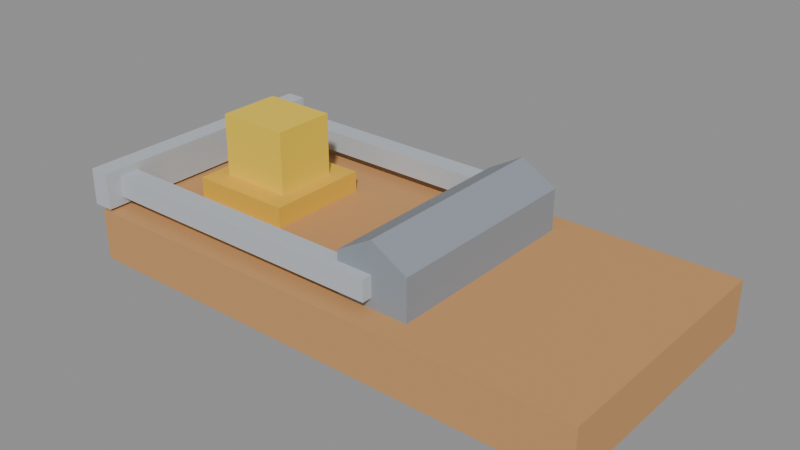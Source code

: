 # Source: mousetrap.blend  (saved by Blender 5.0.119; exported with 4.5.12 LTS)
import bpy
from mathutils import Matrix  # noqa: F401  (used for matrix-valued properties, if any)

bpy.ops.wm.read_factory_settings(use_empty=True)
scene = bpy.context.scene
scene.name = 'Scene'

# ---- materials (node trees are filled in below, after node groups)
mat_w_c89560 = bpy.data.materials.new('W_c89560')
mat_w_c89560.diffuse_color = (0.7843, 0.5843, 0.3765, 1.0)
mat_m_e8b83a = bpy.data.materials.new('M_e8b83a')
mat_m_e8b83a.diffuse_color = (0.9098, 0.7216, 0.2275, 1.0)
mat_c_f2cf3c = bpy.data.materials.new('C_f2cf3c')
mat_c_f2cf3c.diffuse_color = (0.949, 0.8118, 0.2353, 1.0)
mat_m_8e969f = bpy.data.materials.new('M_8e969f')
mat_m_8e969f.diffuse_color = (0.5569, 0.5882, 0.6235, 1.0)
mat_m_b9c0c8 = bpy.data.materials.new('M_b9c0c8')
mat_m_b9c0c8.diffuse_color = (0.7255, 0.7529, 0.7843, 1.0)

# ---- material node trees
mat_w_c89560.use_nodes = True; mat_w_c89560.node_tree.nodes.clear()
_N = mat_w_c89560.node_tree.nodes; _L = mat_w_c89560.node_tree.links
n0 = _N.new('ShaderNodeBsdfPrincipled'); n0.name = 'Principled BSDF'; n0.location = (-200, 100)
n0.inputs[0].default_value = (0.5776, 0.3005, 0.117, 1.0)
n0.inputs[2].default_value = 0.75
n1 = _N.new('ShaderNodeOutputMaterial'); n1.name = 'Material Output'; n1.location = (200, 100)
_L.new(n0.outputs[0], n1.inputs[0])
n1.is_active_output = True
mat_m_e8b83a.use_nodes = True; mat_m_e8b83a.node_tree.nodes.clear()
_N = mat_m_e8b83a.node_tree.nodes; _L = mat_m_e8b83a.node_tree.links
n0 = _N.new('ShaderNodeBsdfPrincipled'); n0.name = 'Principled BSDF'; n0.location = (-200, 100)
n0.inputs[0].default_value = (0.807, 0.4793, 0.04231, 1.0)
n0.inputs[2].default_value = 0.75
n1 = _N.new('ShaderNodeOutputMaterial'); n1.name = 'Material Output'; n1.location = (200, 100)
_L.new(n0.outputs[0], n1.inputs[0])
n1.is_active_output = True
mat_c_f2cf3c.use_nodes = True; mat_c_f2cf3c.node_tree.nodes.clear()
_N = mat_c_f2cf3c.node_tree.nodes; _L = mat_c_f2cf3c.node_tree.links
n0 = _N.new('ShaderNodeBsdfPrincipled'); n0.name = 'Principled BSDF'; n0.location = (-200, 100)
n0.inputs[0].default_value = (0.8879, 0.624, 0.04519, 1.0)
n0.inputs[2].default_value = 0.75
n1 = _N.new('ShaderNodeOutputMaterial'); n1.name = 'Material Output'; n1.location = (200, 100)
_L.new(n0.outputs[0], n1.inputs[0])
n1.is_active_output = True
mat_m_8e969f.use_nodes = True; mat_m_8e969f.node_tree.nodes.clear()
_N = mat_m_8e969f.node_tree.nodes; _L = mat_m_8e969f.node_tree.links
n0 = _N.new('ShaderNodeBsdfPrincipled'); n0.name = 'Principled BSDF'; n0.location = (-200, 100)
n0.inputs[0].default_value = (0.2705, 0.305, 0.3467, 1.0)
n0.inputs[2].default_value = 0.75
n1 = _N.new('ShaderNodeOutputMaterial'); n1.name = 'Material Output'; n1.location = (200, 100)
_L.new(n0.outputs[0], n1.inputs[0])
n1.is_active_output = True
mat_m_b9c0c8.use_nodes = True; mat_m_b9c0c8.node_tree.nodes.clear()
_N = mat_m_b9c0c8.node_tree.nodes; _L = mat_m_b9c0c8.node_tree.links
n0 = _N.new('ShaderNodeBsdfPrincipled'); n0.name = 'Principled BSDF'; n0.location = (-200, 100)
n0.inputs[0].default_value = (0.4851, 0.5271, 0.5776, 1.0)
n0.inputs[2].default_value = 0.75
n1 = _N.new('ShaderNodeOutputMaterial'); n1.name = 'Material Output'; n1.location = (200, 100)
_L.new(n0.outputs[0], n1.inputs[0])
n1.is_active_output = True

# ---- meshes
me_mousetrap = bpy.data.meshes.new('mousetrap')
me_mousetrap.from_pydata([(-0.2, -0.1, 0.0), (-0.2, -0.1, 0.04), (-0.2, 0.1, 0.0), (-0.2, 0.1, 0.04), (0.2, -0.1, 0.0), (0.2, -0.1, 0.04), (0.2, 0.1, 0.0), (0.2, 0.1, 0.04), (-0.16, -0.04, 0.04), (-0.16, -0.04, 0.056), (-0.16, 0.04, 0.04), (-0.16, 0.04, 0.056), (-0.08, -0.04, 0.04), (-0.08, -0.04, 0.056), (-0.08, 0.04, 0.04), (-0.08, 0.04, 0.056), (-0.148, -0.024, 0.056), (-0.148, -0.024, 0.104), (-0.148, 0.024, 0.056), (-0.148, 0.024, 0.104), (-0.092, -0.024, 0.056), (-0.092, -0.024, 0.104), (-0.092, 0.024, 0.056), (-0.092, 0.024, 0.104), (0.04, 0.08, 0.088), (0.04, -0.08, 0.088), (0.06771, 0.08, 0.072), (0.06771, -0.08, 0.072), (0.06771, 0.08, 0.04), (0.06771, -0.08, 0.04), (0.04, 0.08, 0.024), (0.04, -0.08, 0.024), (0.01229, 0.08, 0.04), (0.01229, -0.08, 0.04), (0.01229, 0.08, 0.072), (0.01229, -0.08, 0.072)], [], [(0, 1, 3, 2), (2, 3, 7, 6), (6, 7, 5, 4), (4, 5, 1, 0), (2, 6, 4, 0), (7, 3, 1, 5), (8, 9, 11, 10), (10, 11, 15, 14), (14, 15, 13, 12), (12, 13, 9, 8), (10, 14, 12, 8), (15, 11, 9, 13), (16, 17, 19, 18), (18, 19, 23, 22), (22, 23, 21, 20), (20, 21, 17, 16), (18, 22, 20, 16), (23, 19, 17, 21), (24, 25, 27, 26), (26, 27, 29, 28), (28, 29, 31, 30), (30, 31, 33, 32), (27, 25, 35, 33, 31, 29), (32, 33, 35, 34), (34, 35, 25, 24), (24, 26, 28, 30, 32, 34)])
me_mousetrap.polygons.foreach_set('material_index', [0, 0, 0, 0, 0, 0, 1, 1, 1, 1, 1, 1, 2, 2, 2, 2, 2, 2, 3, 3, 3, 3, 3, 3, 3, 3])
me_mousetrap.materials.append(mat_w_c89560)
me_mousetrap.materials.append(mat_m_e8b83a)
me_mousetrap.materials.append(mat_c_f2cf3c)
me_mousetrap.materials.append(mat_m_8e969f)
me_mousetrap.update()
me_mech_snap = bpy.data.meshes.new('MECH_snap')
me_mech_snap.from_pydata([(-0.24, -0.088, -0.008), (-0.24, -0.088, 0.008), (-0.24, -0.072, -0.008), (-0.24, -0.072, 0.008), (0.0, -0.088, -0.008), (0.0, -0.088, 0.008), (0.0, -0.072, -0.008), (0.0, -0.072, 0.008), (-0.24, 0.072, -0.008), (-0.24, 0.072, 0.008), (-0.24, 0.088, -0.008), (-0.24, 0.088, 0.008), (0.0, 0.072, -0.008), (0.0, 0.072, 0.008), (0.0, 0.088, -0.008), (0.0, 0.088, 0.008), (-0.248, -0.1, -0.014), (-0.248, -0.1, 0.014), (-0.248, 0.1, -0.014), (-0.248, 0.1, 0.014), (-0.232, -0.1, -0.014), (-0.232, -0.1, 0.014), (-0.232, 0.1, -0.014), (-0.232, 0.1, 0.014)], [], [(0, 1, 3, 2), (2, 3, 7, 6), (6, 7, 5, 4), (4, 5, 1, 0), (2, 6, 4, 0), (7, 3, 1, 5), (8, 9, 11, 10), (10, 11, 15, 14), (14, 15, 13, 12), (12, 13, 9, 8), (10, 14, 12, 8), (15, 11, 9, 13), (16, 17, 19, 18), (18, 19, 23, 22), (22, 23, 21, 20), (20, 21, 17, 16), (18, 22, 20, 16), (23, 19, 17, 21)])
me_mech_snap.materials.append(mat_m_b9c0c8)
me_mech_snap.update()

# ---- objects
ob_mousetrap = bpy.data.objects.new('mousetrap', me_mousetrap)
ob_mech_snap = bpy.data.objects.new('MECH_snap', me_mech_snap)
ob_zone_trap = bpy.data.objects.new('ZONE_trap', None)

# ---- transforms, parenting, visibility, modifiers, constraints
ob_mousetrap.location = (0.0, 0.0, 0.0)
ob_mech_snap.parent = ob_mousetrap
ob_mech_snap.location = (0.04, 0.0, 0.056)
ob_zone_trap.parent = ob_mousetrap
ob_zone_trap.location = (0.0, 0.0, 0.2)
ob_zone_trap.scale = (0.48, 0.28, 0.4)
ob_zone_trap.empty_display_type = 'CUBE'
ob_zone_trap.empty_display_size = 0.5
ob_zone_trap.hide_render = True

# ---- collection membership
scene.collection.objects.link(ob_mousetrap)
scene.collection.objects.link(ob_mech_snap)
scene.collection.objects.link(ob_zone_trap)

# ---- scene / render settings (as saved in the file)
scene.frame_start = 1; scene.frame_end = 250; scene.frame_set(1)
scene.render.engine = 'BLENDER_EEVEE_NEXT'
scene.render.bake_bias = 0.0
scene.render.bake_samples = 0
scene.cycles.sampling_pattern = 'TABULATED_SOBOL'
scene.eevee.use_volume_custom_range = False
bpy.context.view_layer.update()

# ---- added for rendering (the .blend has no active camera and no usable light): camera, sun + grey world if the file has none
cam_auto = bpy.data.cameras.new('AutoCamera')
cam_auto.lens = 50.0
cam_auto.sensor_width = 36.0
cam_auto.clip_end = 1000.0
ob_auto_camera = bpy.data.objects.new('AutoCamera', cam_auto)
scene.collection.objects.link(ob_auto_camera)
ob_auto_camera.location = (0.427278, -0.517533, 0.397022)
ob_auto_camera.rotation_euler = (1.09748, -7.21219e-08, 0.694738)
scene.camera = ob_auto_camera
light_auto_sun = bpy.data.lights.new('AutoSun', 'SUN')
light_auto_sun.energy = 3.0
light_auto_sun.angle = 0.0523599
ob_auto_sun = bpy.data.objects.new('AutoSun', light_auto_sun)
scene.collection.objects.link(ob_auto_sun)
ob_auto_sun.rotation_euler = (0.872665, 0.174533, 0.523599)
if scene.world is None:
    world_auto = bpy.data.worlds.new('AutoWorld')
    world_auto.color = (0.3, 0.3, 0.3)
    scene.world = world_auto
bpy.context.view_layer.update()
